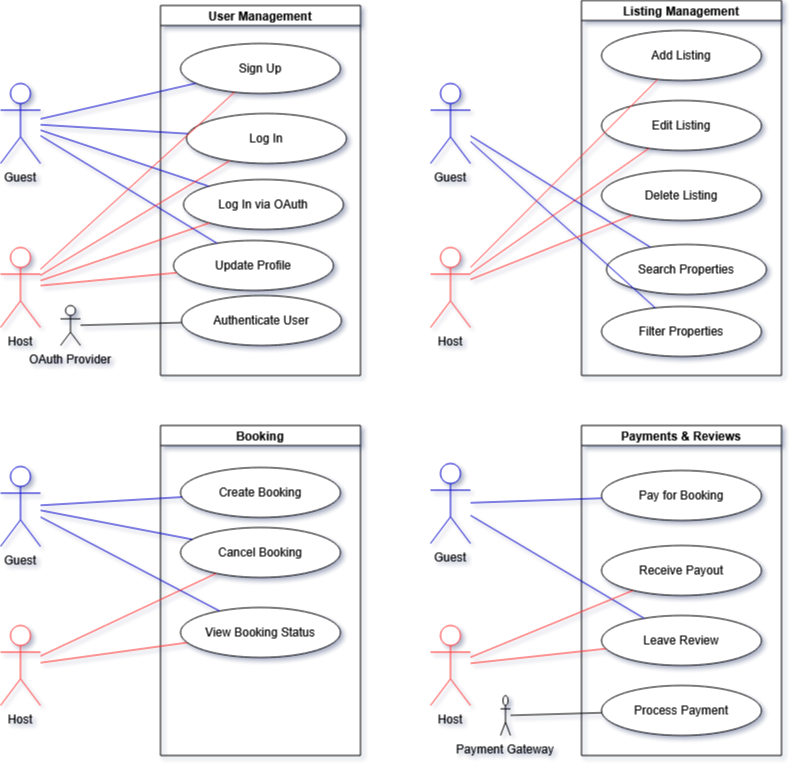

The diagram above was exported from draw.io. Its source (the exported page's mxGraphModel, read from the mxfile embedded in the PNG):
<mxGraphModel dx="991" dy="571" grid="0" gridSize="10" guides="1" tooltips="1" connect="1" arrows="1" fold="1" page="1" pageScale="1" pageWidth="850" pageHeight="1100" math="0" shadow="1">
  <root>
    <mxCell id="0" />
    <mxCell id="1" parent="0" />
    <mxCell id="ueUye9J4K_xWw1JHacTc-192" value="Guest" style="shape=umlActor;verticalLabelPosition=bottom;verticalAlign=top;strokeColor=#0000CC;" vertex="1" parent="1">
      <mxGeometry x="40" y="138" width="40" height="80" as="geometry" />
    </mxCell>
    <mxCell id="ueUye9J4K_xWw1JHacTc-193" value="Host" style="shape=umlActor;verticalLabelPosition=bottom;verticalAlign=top;strokeColor=#FF3333;" vertex="1" parent="1">
      <mxGeometry x="40" y="302" width="40" height="80" as="geometry" />
    </mxCell>
    <mxCell id="ueUye9J4K_xWw1JHacTc-196" value="User Management" style="swimlane;startSize=20;collapsible=0;" vertex="1" parent="1">
      <mxGeometry x="200" y="60" width="200" height="370" as="geometry" />
    </mxCell>
    <mxCell id="ueUye9J4K_xWw1JHacTc-197" value="Sign Up" style="ellipse;whiteSpace=wrap;html=1;" vertex="1" parent="ueUye9J4K_xWw1JHacTc-196">
      <mxGeometry x="20" y="38" width="160" height="50" as="geometry" />
    </mxCell>
    <mxCell id="ueUye9J4K_xWw1JHacTc-198" value="Log In" style="ellipse;whiteSpace=wrap;html=1;" vertex="1" parent="ueUye9J4K_xWw1JHacTc-196">
      <mxGeometry x="26" y="108" width="160" height="50" as="geometry" />
    </mxCell>
    <mxCell id="ueUye9J4K_xWw1JHacTc-199" value="Log In via OAuth" style="ellipse;whiteSpace=wrap;html=1;" vertex="1" parent="ueUye9J4K_xWw1JHacTc-196">
      <mxGeometry x="23" y="174" width="160" height="50" as="geometry" />
    </mxCell>
    <mxCell id="ueUye9J4K_xWw1JHacTc-200" value="Update Profile" style="ellipse;whiteSpace=wrap;html=1;" vertex="1" parent="ueUye9J4K_xWw1JHacTc-196">
      <mxGeometry x="13" y="235" width="160" height="50" as="geometry" />
    </mxCell>
    <mxCell id="ueUye9J4K_xWw1JHacTc-342" value="Authenticate User" style="ellipse;whiteSpace=wrap;html=1;" vertex="1" parent="ueUye9J4K_xWw1JHacTc-196">
      <mxGeometry x="21" y="290" width="160" height="50" as="geometry" />
    </mxCell>
    <mxCell id="ueUye9J4K_xWw1JHacTc-217" style="endArrow=none;strokeColor=#0000CC;" edge="1" parent="1" source="ueUye9J4K_xWw1JHacTc-192" target="ueUye9J4K_xWw1JHacTc-197">
      <mxGeometry relative="1" as="geometry" />
    </mxCell>
    <mxCell id="ueUye9J4K_xWw1JHacTc-218" style="endArrow=none;strokeColor=#0000CC;" edge="1" parent="1" source="ueUye9J4K_xWw1JHacTc-192" target="ueUye9J4K_xWw1JHacTc-198">
      <mxGeometry relative="1" as="geometry" />
    </mxCell>
    <mxCell id="ueUye9J4K_xWw1JHacTc-219" style="endArrow=none;strokeColor=#0000CC;" edge="1" parent="1" source="ueUye9J4K_xWw1JHacTc-192" target="ueUye9J4K_xWw1JHacTc-199">
      <mxGeometry relative="1" as="geometry" />
    </mxCell>
    <mxCell id="ueUye9J4K_xWw1JHacTc-220" style="endArrow=none;strokeColor=#0000CC;" edge="1" parent="1" source="ueUye9J4K_xWw1JHacTc-192" target="ueUye9J4K_xWw1JHacTc-200">
      <mxGeometry relative="1" as="geometry" />
    </mxCell>
    <mxCell id="ueUye9J4K_xWw1JHacTc-228" style="endArrow=none;strokeColor=#FF3333;" edge="1" parent="1" source="ueUye9J4K_xWw1JHacTc-193" target="ueUye9J4K_xWw1JHacTc-197">
      <mxGeometry relative="1" as="geometry" />
    </mxCell>
    <mxCell id="ueUye9J4K_xWw1JHacTc-229" style="endArrow=none;strokeColor=#FF3333;" edge="1" parent="1" source="ueUye9J4K_xWw1JHacTc-193" target="ueUye9J4K_xWw1JHacTc-198">
      <mxGeometry relative="1" as="geometry" />
    </mxCell>
    <mxCell id="ueUye9J4K_xWw1JHacTc-230" style="endArrow=none;strokeColor=#FF3333;" edge="1" parent="1" source="ueUye9J4K_xWw1JHacTc-193" target="ueUye9J4K_xWw1JHacTc-199">
      <mxGeometry relative="1" as="geometry" />
    </mxCell>
    <mxCell id="ueUye9J4K_xWw1JHacTc-231" style="endArrow=none;strokeColor=#FF3333;" edge="1" parent="1" source="ueUye9J4K_xWw1JHacTc-193" target="ueUye9J4K_xWw1JHacTc-200">
      <mxGeometry relative="1" as="geometry" />
    </mxCell>
    <mxCell id="ueUye9J4K_xWw1JHacTc-242" value="Guest" style="shape=umlActor;verticalLabelPosition=bottom;verticalAlign=top;strokeColor=#0000CC;" vertex="1" parent="1">
      <mxGeometry x="470" y="138" width="40" height="80" as="geometry" />
    </mxCell>
    <mxCell id="ueUye9J4K_xWw1JHacTc-243" value="Host" style="shape=umlActor;verticalLabelPosition=bottom;verticalAlign=top;strokeColor=#FF3333;" vertex="1" parent="1">
      <mxGeometry x="470" y="302" width="40" height="80" as="geometry" />
    </mxCell>
    <mxCell id="ueUye9J4K_xWw1JHacTc-252" value="Listing Management" style="swimlane;startSize=20;collapsible=0;" vertex="1" parent="1">
      <mxGeometry x="621" y="55" width="200" height="375" as="geometry" />
    </mxCell>
    <mxCell id="ueUye9J4K_xWw1JHacTc-253" value="Add Listing" style="ellipse;whiteSpace=wrap;html=1;" vertex="1" parent="ueUye9J4K_xWw1JHacTc-252">
      <mxGeometry x="20" y="30" width="160" height="50" as="geometry" />
    </mxCell>
    <mxCell id="ueUye9J4K_xWw1JHacTc-254" value="Edit Listing" style="ellipse;whiteSpace=wrap;html=1;" vertex="1" parent="ueUye9J4K_xWw1JHacTc-252">
      <mxGeometry x="20" y="100" width="160" height="50" as="geometry" />
    </mxCell>
    <mxCell id="ueUye9J4K_xWw1JHacTc-255" value="Delete Listing" style="ellipse;whiteSpace=wrap;html=1;" vertex="1" parent="ueUye9J4K_xWw1JHacTc-252">
      <mxGeometry x="20" y="170" width="160" height="50" as="geometry" />
    </mxCell>
    <mxCell id="ueUye9J4K_xWw1JHacTc-256" value="Search Properties" style="ellipse;whiteSpace=wrap;html=1;" vertex="1" parent="ueUye9J4K_xWw1JHacTc-252">
      <mxGeometry x="25" y="244" width="160" height="50" as="geometry" />
    </mxCell>
    <mxCell id="ueUye9J4K_xWw1JHacTc-257" value="Filter Properties" style="ellipse;whiteSpace=wrap;html=1;" vertex="1" parent="ueUye9J4K_xWw1JHacTc-252">
      <mxGeometry x="20" y="306" width="160" height="50" as="geometry" />
    </mxCell>
    <mxCell id="ueUye9J4K_xWw1JHacTc-271" style="endArrow=none;strokeColor=#0000CC;" edge="1" parent="1" source="ueUye9J4K_xWw1JHacTc-242" target="ueUye9J4K_xWw1JHacTc-256">
      <mxGeometry relative="1" as="geometry" />
    </mxCell>
    <mxCell id="ueUye9J4K_xWw1JHacTc-272" style="endArrow=none;strokeColor=#0000CC;" edge="1" parent="1" source="ueUye9J4K_xWw1JHacTc-242" target="ueUye9J4K_xWw1JHacTc-257">
      <mxGeometry relative="1" as="geometry" />
    </mxCell>
    <mxCell id="ueUye9J4K_xWw1JHacTc-282" style="endArrow=none;strokeColor=#FF3333;" edge="1" parent="1" source="ueUye9J4K_xWw1JHacTc-243" target="ueUye9J4K_xWw1JHacTc-253">
      <mxGeometry relative="1" as="geometry" />
    </mxCell>
    <mxCell id="ueUye9J4K_xWw1JHacTc-283" style="endArrow=none;strokeColor=#FF3333;" edge="1" parent="1" source="ueUye9J4K_xWw1JHacTc-243" target="ueUye9J4K_xWw1JHacTc-254">
      <mxGeometry relative="1" as="geometry" />
    </mxCell>
    <mxCell id="ueUye9J4K_xWw1JHacTc-284" style="endArrow=none;strokeColor=#FF3333;" edge="1" parent="1" source="ueUye9J4K_xWw1JHacTc-243" target="ueUye9J4K_xWw1JHacTc-255">
      <mxGeometry relative="1" as="geometry" />
    </mxCell>
    <mxCell id="ueUye9J4K_xWw1JHacTc-292" value="Guest" style="shape=umlActor;verticalLabelPosition=bottom;verticalAlign=top;strokeColor=#0000CC;" vertex="1" parent="1">
      <mxGeometry x="40" y="521" width="40" height="80" as="geometry" />
    </mxCell>
    <mxCell id="ueUye9J4K_xWw1JHacTc-293" value="Host" style="shape=umlActor;verticalLabelPosition=bottom;verticalAlign=top;strokeColor=#FF3333;" vertex="1" parent="1">
      <mxGeometry x="40" y="680" width="40" height="80" as="geometry" />
    </mxCell>
    <mxCell id="ueUye9J4K_xWw1JHacTc-308" value="Booking" style="swimlane;startSize=20;collapsible=0;" vertex="1" parent="1">
      <mxGeometry x="200" y="480" width="200" height="330" as="geometry" />
    </mxCell>
    <mxCell id="ueUye9J4K_xWw1JHacTc-309" value="Create Booking" style="ellipse;whiteSpace=wrap;html=1;" vertex="1" parent="ueUye9J4K_xWw1JHacTc-308">
      <mxGeometry x="20" y="42" width="160" height="50" as="geometry" />
    </mxCell>
    <mxCell id="ueUye9J4K_xWw1JHacTc-310" value="Cancel Booking" style="ellipse;whiteSpace=wrap;html=1;" vertex="1" parent="ueUye9J4K_xWw1JHacTc-308">
      <mxGeometry x="20" y="102" width="160" height="50" as="geometry" />
    </mxCell>
    <mxCell id="ueUye9J4K_xWw1JHacTc-311" value="View Booking Status" style="ellipse;whiteSpace=wrap;html=1;" vertex="1" parent="ueUye9J4K_xWw1JHacTc-308">
      <mxGeometry x="20" y="182" width="160" height="50" as="geometry" />
    </mxCell>
    <mxCell id="ueUye9J4K_xWw1JHacTc-323" style="endArrow=none;strokeColor=#0000CC;" edge="1" parent="1" source="ueUye9J4K_xWw1JHacTc-292" target="ueUye9J4K_xWw1JHacTc-309">
      <mxGeometry relative="1" as="geometry" />
    </mxCell>
    <mxCell id="ueUye9J4K_xWw1JHacTc-324" style="endArrow=none;strokeColor=#0000CC;" edge="1" parent="1" source="ueUye9J4K_xWw1JHacTc-292" target="ueUye9J4K_xWw1JHacTc-310">
      <mxGeometry relative="1" as="geometry" />
    </mxCell>
    <mxCell id="ueUye9J4K_xWw1JHacTc-325" style="endArrow=none;strokeColor=#0000CC;" edge="1" parent="1" source="ueUye9J4K_xWw1JHacTc-292" target="ueUye9J4K_xWw1JHacTc-311">
      <mxGeometry relative="1" as="geometry" />
    </mxCell>
    <mxCell id="ueUye9J4K_xWw1JHacTc-335" style="endArrow=none;strokeColor=#FF3333;" edge="1" parent="1" source="ueUye9J4K_xWw1JHacTc-293" target="ueUye9J4K_xWw1JHacTc-310">
      <mxGeometry relative="1" as="geometry" />
    </mxCell>
    <mxCell id="ueUye9J4K_xWw1JHacTc-336" style="endArrow=none;strokeColor=#FF3333;" edge="1" parent="1" source="ueUye9J4K_xWw1JHacTc-293" target="ueUye9J4K_xWw1JHacTc-311">
      <mxGeometry relative="1" as="geometry" />
    </mxCell>
    <mxCell id="ueUye9J4K_xWw1JHacTc-341" value="OAuth Provider" style="shape=umlActor;verticalLabelPosition=bottom;verticalAlign=top;" vertex="1" parent="1">
      <mxGeometry x="100" y="360" width="20" height="40" as="geometry" />
    </mxCell>
    <mxCell id="ueUye9J4K_xWw1JHacTc-343" style="endArrow=none;" edge="1" parent="1" source="ueUye9J4K_xWw1JHacTc-341" target="ueUye9J4K_xWw1JHacTc-342">
      <mxGeometry relative="1" as="geometry" />
    </mxCell>
    <mxCell id="ueUye9J4K_xWw1JHacTc-345" value="Guest" style="shape=umlActor;verticalLabelPosition=bottom;verticalAlign=top;strokeColor=#0000CC;" vertex="1" parent="1">
      <mxGeometry x="470" y="518" width="40" height="80" as="geometry" />
    </mxCell>
    <mxCell id="ueUye9J4K_xWw1JHacTc-346" value="Host" style="shape=umlActor;verticalLabelPosition=bottom;verticalAlign=top;strokeColor=#FF3333;" vertex="1" parent="1">
      <mxGeometry x="470" y="680" width="40" height="80" as="geometry" />
    </mxCell>
    <mxCell id="ueUye9J4K_xWw1JHacTc-347" value="Payment Gateway" style="shape=umlActor;verticalLabelPosition=bottom;verticalAlign=top;" vertex="1" parent="1">
      <mxGeometry x="540" y="750" width="10" height="40" as="geometry" />
    </mxCell>
    <mxCell id="ueUye9J4K_xWw1JHacTc-365" value="Payments &amp; Reviews" style="swimlane;startSize=20;collapsible=0;" vertex="1" parent="1">
      <mxGeometry x="621" y="480" width="200" height="330" as="geometry" />
    </mxCell>
    <mxCell id="ueUye9J4K_xWw1JHacTc-366" value="Pay for Booking" style="ellipse;whiteSpace=wrap;html=1;" vertex="1" parent="ueUye9J4K_xWw1JHacTc-365">
      <mxGeometry x="20" y="45" width="160" height="50" as="geometry" />
    </mxCell>
    <mxCell id="ueUye9J4K_xWw1JHacTc-367" value="Receive Payout" style="ellipse;whiteSpace=wrap;html=1;" vertex="1" parent="ueUye9J4K_xWw1JHacTc-365">
      <mxGeometry x="20" y="120" width="160" height="50" as="geometry" />
    </mxCell>
    <mxCell id="ueUye9J4K_xWw1JHacTc-368" value="Leave Review" style="ellipse;whiteSpace=wrap;html=1;" vertex="1" parent="ueUye9J4K_xWw1JHacTc-365">
      <mxGeometry x="20" y="190" width="160" height="50" as="geometry" />
    </mxCell>
    <mxCell id="ueUye9J4K_xWw1JHacTc-369" value="Process Payment" style="ellipse;whiteSpace=wrap;html=1;" vertex="1" parent="ueUye9J4K_xWw1JHacTc-365">
      <mxGeometry x="20" y="260" width="160" height="50" as="geometry" />
    </mxCell>
    <mxCell id="ueUye9J4K_xWw1JHacTc-379" style="endArrow=none;strokeColor=#0000CC;" edge="1" parent="1" source="ueUye9J4K_xWw1JHacTc-345" target="ueUye9J4K_xWw1JHacTc-366">
      <mxGeometry relative="1" as="geometry" />
    </mxCell>
    <mxCell id="ueUye9J4K_xWw1JHacTc-380" style="endArrow=none;strokeColor=#0000CC;" edge="1" parent="1" source="ueUye9J4K_xWw1JHacTc-345" target="ueUye9J4K_xWw1JHacTc-368">
      <mxGeometry relative="1" as="geometry" />
    </mxCell>
    <mxCell id="ueUye9J4K_xWw1JHacTc-390" style="endArrow=none;strokeColor=#FF3333;" edge="1" parent="1" source="ueUye9J4K_xWw1JHacTc-346" target="ueUye9J4K_xWw1JHacTc-367">
      <mxGeometry relative="1" as="geometry" />
    </mxCell>
    <mxCell id="ueUye9J4K_xWw1JHacTc-391" style="endArrow=none;strokeColor=#FF3333;" edge="1" parent="1" source="ueUye9J4K_xWw1JHacTc-346" target="ueUye9J4K_xWw1JHacTc-368">
      <mxGeometry relative="1" as="geometry" />
    </mxCell>
    <mxCell id="ueUye9J4K_xWw1JHacTc-392" style="endArrow=none;" edge="1" parent="1" source="ueUye9J4K_xWw1JHacTc-347" target="ueUye9J4K_xWw1JHacTc-369">
      <mxGeometry relative="1" as="geometry" />
    </mxCell>
  </root>
</mxGraphModel>